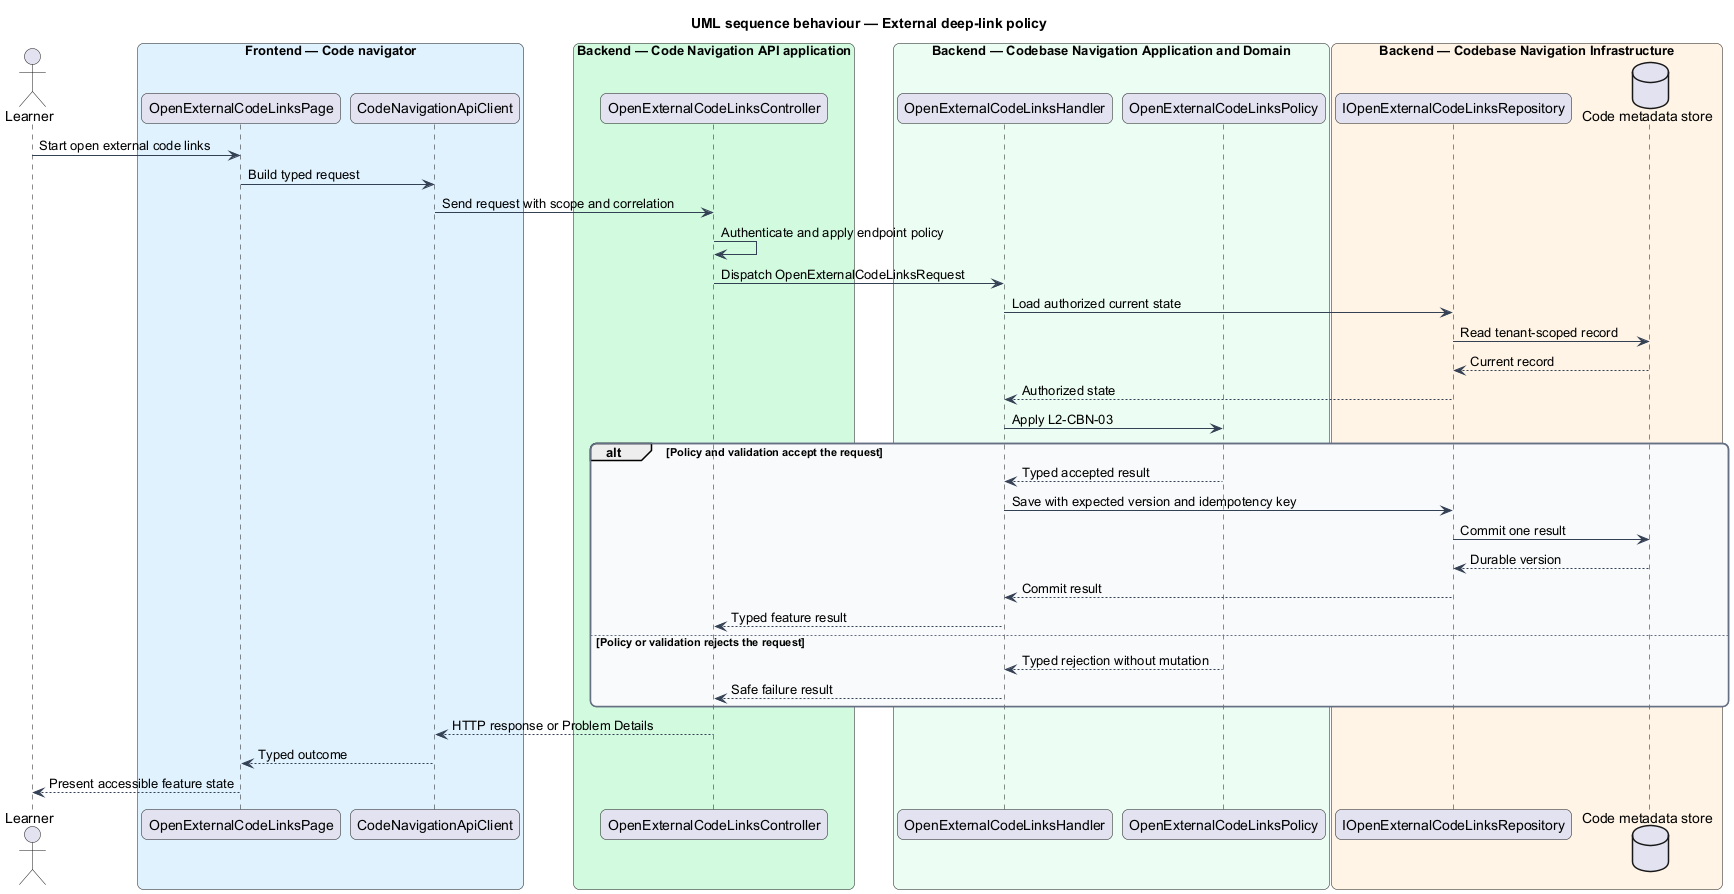

The diagram above was rendered by PlantUML. Its source (embedded in the PNG):
@startuml
title UML sequence behaviour — External deep-link policy
skinparam backgroundColor #FFFFFF
skinparam shadowing false
skinparam roundcorner 12
skinparam defaultFontName Arial
skinparam ArrowColor #344054
skinparam rectangle {
  BorderColor #344054
  FontColor #101828
}
skinparam package {
  BorderColor #667085
  FontColor #101828
  BackgroundColor #F9FAFB
}
actor "Learner" as actor
box "Frontend — Code navigator" #E0F2FE
  participant "OpenExternalCodeLinksPage" as entry
  participant "CodeNavigationApiClient" as client
end box
box "Backend — Code Navigation API application" #D1FADF
  participant "OpenExternalCodeLinksController" as controller
end box
box "Backend — Codebase Navigation Application and Domain" #ECFDF3
  participant "OpenExternalCodeLinksHandler" as handler
  participant "OpenExternalCodeLinksPolicy" as policy
end box
box "Backend — Codebase Navigation Infrastructure" #FFF4E5
  participant "IOpenExternalCodeLinksRepository" as repository
  database "Code metadata store" as store
end box
actor -> entry : Start open external code links
entry -> client : Build typed request
client -> controller : Send request with scope and correlation
controller -> controller : Authenticate and apply endpoint policy
controller -> handler : Dispatch OpenExternalCodeLinksRequest
handler -> repository : Load authorized current state
repository -> store : Read tenant-scoped record
store --> repository : Current record
repository --> handler : Authorized state
handler -> policy : Apply L2-CBN-03
alt Policy and validation accept the request
  policy --> handler : Typed accepted result
  handler -> repository : Save with expected version and idempotency key
  repository -> store : Commit one result
  store --> repository : Durable version
  repository --> handler : Commit result
  handler --> controller : Typed feature result
else Policy or validation rejects the request
  policy --> handler : Typed rejection without mutation
  handler --> controller : Safe failure result
end
controller --> client : HTTP response or Problem Details
client --> entry : Typed outcome
entry --> actor : Present accessible feature state
@enduml